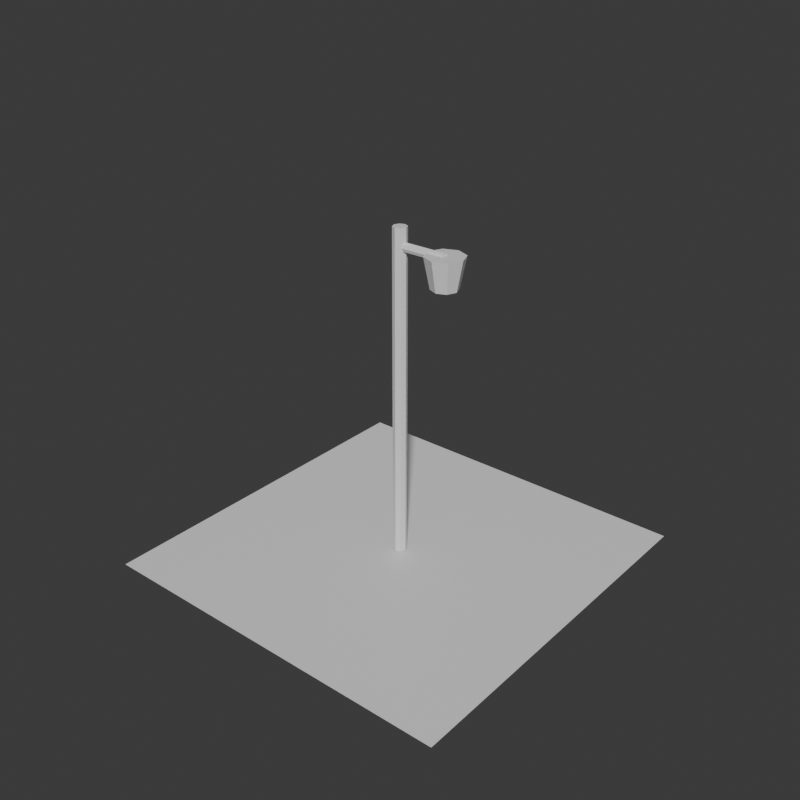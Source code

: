 # Source: lane-lamp-short-arm-massing.blend  (saved by Blender 5.2.44; exported with 4.5.12 LTS)
import bpy
from mathutils import Matrix  # noqa: F401  (used for matrix-valued properties, if any)

bpy.ops.wm.read_factory_settings(use_empty=True)
scene = bpy.context.scene
scene.name = 'Scene'

# ---- collections
col_collection = bpy.data.collections.new('Collection'); scene.collection.children.link(col_collection)

# ---- materials (node trees are filled in below, after node groups)
mat_lane_lamp_short_arm_massing_material = bpy.data.materials.new('lane-lamp-short-arm-massing-material')
mat_lane_lamp_short_arm_massing_material.diffuse_color = (0.5788, 0.6373, 0.5213, 1.0)
mat_lane_lamp_short_arm_massing_material.roughness = 0.93
mat_test_preview_ground_material = bpy.data.materials.new('test-preview-ground-material')
mat_test_preview_ground_material.diffuse_color = (0.14, 0.17, 0.18, 1.0)

# ---- material node trees
mat_lane_lamp_short_arm_massing_material.use_nodes = True; mat_lane_lamp_short_arm_massing_material.node_tree.nodes.clear()
_N = mat_lane_lamp_short_arm_massing_material.node_tree.nodes; _L = mat_lane_lamp_short_arm_massing_material.node_tree.links
n0 = _N.new('ShaderNodeBsdfPrincipled'); n0.name = 'Principled BSDF'; n0.location = (-200, 100)
n0.inputs[10].default_value = 0.005
n1 = _N.new('ShaderNodeOutputMaterial'); n1.name = 'Material Output'; n1.location = (200, 100)
_L.new(n0.outputs[0], n1.inputs[0])
n1.is_active_output = True
mat_test_preview_ground_material.use_nodes = True; mat_test_preview_ground_material.node_tree.nodes.clear()
_N = mat_test_preview_ground_material.node_tree.nodes; _L = mat_test_preview_ground_material.node_tree.links
n0 = _N.new('ShaderNodeBsdfPrincipled'); n0.name = 'Principled BSDF'; n0.location = (-200, 100)
n0.inputs[10].default_value = 0.005
n1 = _N.new('ShaderNodeOutputMaterial'); n1.name = 'Material Output'; n1.location = (200, 100)
_L.new(n0.outputs[0], n1.inputs[0])
n1.is_active_output = True

# ---- world
world_world = bpy.data.worlds.new('World'); scene.world = world_world
world_world.use_nodes = True; world_world.node_tree.nodes.clear()
_N = world_world.node_tree.nodes; _L = world_world.node_tree.links
n0 = _N.new('ShaderNodeOutputWorld'); n0.name = 'World Output'; n0.location = (200, 100)
n1 = _N.new('ShaderNodeBackground'); n1.name = 'Background'; n1.location = (-200, 100)
n1.inputs[0].default_value = (0.05088, 0.05088, 0.05088, 1.0)
_L.new(n1.outputs[0], n0.inputs[0])
n0.is_active_output = True
world_world.color = (0.035, 0.043, 0.045)
world_world.sun_shadow_jitter_overblur = 0.0

# ---- meshes
me_lane_lamp_short_arm_massing_mesh = bpy.data.meshes.new('lane-lamp-short-arm-massing-mesh')
me_lane_lamp_short_arm_massing_mesh.from_pydata([(0.0, 0.07, 0.0), (0.0, 0.07, 3.36), (0.0495, 0.0495, 0.0), (0.0495, 0.0495, 3.36), (0.07, 0.0, 0.0), (0.07, 0.0, 3.36), (0.0495, -0.0495, 0.0), (0.0495, -0.0495, 3.36), (0.0, -0.07, 0.0), (0.0, -0.07, 3.36), (-0.0495, -0.0495, 0.0), (-0.0495, -0.0495, 3.36), (-0.07, 0.0, 0.0), (-0.07, 0.0, 3.36), (-0.0495, 0.0495, 0.0), (-0.0495, 0.0495, 3.36), (-0.01, 0.045, 3.18), (0.49, 0.045, 3.18), (-0.01, 0.03182, 3.148), (0.49, 0.03182, 3.148), (-0.01, 0.0, 3.135), (0.49, 0.0, 3.135), (-0.01, -0.03182, 3.148), (0.49, -0.03182, 3.148), (-0.01, -0.045, 3.18), (0.49, -0.045, 3.18), (-0.01, -0.03182, 3.212), (0.49, -0.03182, 3.212), (-0.01, 0.0, 3.225), (0.49, 0.0, 3.225), (-0.01, 0.03182, 3.212), (0.49, 0.03182, 3.212), (0.5, 0.13, 2.9), (0.5, 0.19, 3.2), (0.5919, 0.09192, 2.9), (0.6344, 0.1344, 3.2), (0.63, 0.0, 2.9), (0.69, 0.0, 3.2), (0.5919, -0.09192, 2.9), (0.6344, -0.1344, 3.2), (0.5, -0.13, 2.9), (0.5, -0.19, 3.2), (0.4081, -0.09192, 2.9), (0.3656, -0.1344, 3.2), (0.37, 0.0, 2.9), (0.31, 0.0, 3.2), (0.4081, 0.09192, 2.9), (0.3656, 0.1344, 3.2)], [], [(0, 1, 3, 2), (2, 3, 5, 4), (4, 5, 7, 6), (6, 7, 9, 8), (8, 9, 11, 10), (10, 11, 13, 12), (3, 1, 15, 13, 11, 9, 7, 5), (12, 13, 15, 14), (14, 15, 1, 0), (0, 2, 4, 6, 8, 10, 12, 14), (16, 17, 19, 18), (18, 19, 21, 20), (20, 21, 23, 22), (22, 23, 25, 24), (24, 25, 27, 26), (26, 27, 29, 28), (19, 17, 31, 29, 27, 25, 23, 21), (28, 29, 31, 30), (30, 31, 17, 16), (16, 18, 20, 22, 24, 26, 28, 30), (32, 33, 35, 34), (34, 35, 37, 36), (36, 37, 39, 38), (38, 39, 41, 40), (40, 41, 43, 42), (42, 43, 45, 44), (35, 33, 47, 45, 43, 41, 39, 37), (44, 45, 47, 46), (46, 47, 33, 32), (32, 34, 36, 38, 40, 42, 44, 46)])
_uv = me_lane_lamp_short_arm_massing_mesh.uv_layers.new(name='UVMap')
_uv.uv.foreach_set('vector', [1.0, 0.5, 1.0, 1.0, 0.875, 1.0, 0.875, 0.5, 0.875, 0.5, 0.875, 1.0, 0.75, 1.0, 0.75, 0.5, 0.75, 0.5, 0.75, 1.0, 0.625, 1.0, 0.625, 0.5, 0.625, 0.5, 0.625, 1.0, 0.5, 1.0, 0.5, 0.5, 0.5, 0.5, 0.5, 1.0, 0.375, 1.0, 0.375, 0.5, 0.375, 0.5, 0.375, 1.0, 0.25, 1.0, 0.25, 0.5, 0.4197, 0.4197, 0.25, 0.49, 0.08029, 0.4197, 0.01, 0.25, 0.08029, 0.08029, 0.25, 0.01, 0.4197, 0.08029, 0.49, 0.25, 0.25, 0.5, 0.25, 1.0, 0.125, 1.0, 0.125, 0.5, 0.125, 0.5, 0.125, 1.0, 0.0, 1.0, 0.0, 0.5, 0.75, 0.49, 0.9197, 0.4197, 0.99, 0.25, 0.9197, 0.08029, 0.75, 0.01, 0.5803, 0.08029, 0.51, 0.25, 0.5803, 0.4197, 1.0, 0.5, 1.0, 1.0, 0.875, 1.0, 0.875, 0.5, 0.875, 0.5, 0.875, 1.0, 0.75, 1.0, 0.75, 0.5, 0.75, 0.5, 0.75, 1.0, 0.625, 1.0, 0.625, 0.5, 0.625, 0.5, 0.625, 1.0, 0.5, 1.0, 0.5, 0.5, 0.5, 0.5, 0.5, 1.0, 0.375, 1.0, 0.375, 0.5, 0.375, 0.5, 0.375, 1.0, 0.25, 1.0, 0.25, 0.5, 0.4197, 0.4197, 0.25, 0.49, 0.08029, 0.4197, 0.01, 0.25, 0.08029, 0.08029, 0.25, 0.01, 0.4197, 0.08029, 0.49, 0.25, 0.25, 0.5, 0.25, 1.0, 0.125, 1.0, 0.125, 0.5, 0.125, 0.5, 0.125, 1.0, 0.0, 1.0, 0.0, 0.5, 0.75, 0.49, 0.9197, 0.4197, 0.99, 0.25, 0.9197, 0.08029, 0.75, 0.01, 0.5803, 0.08029, 0.51, 0.25, 0.5803, 0.4197, 1.0, 0.5, 1.0, 1.0, 0.875, 1.0, 0.875, 0.5, 0.875, 0.5, 0.875, 1.0, 0.75, 1.0, 0.75, 0.5, 0.75, 0.5, 0.75, 1.0, 0.625, 1.0, 0.625, 0.5, 0.625, 0.5, 0.625, 1.0, 0.5, 1.0, 0.5, 0.5, 0.5, 0.5, 0.5, 1.0, 0.375, 1.0, 0.375, 0.5, 0.375, 0.5, 0.375, 1.0, 0.25, 1.0, 0.25, 0.5, 0.4197, 0.4197, 0.25, 0.49, 0.08029, 0.4197, 0.01, 0.25, 0.08029, 0.08029, 0.25, 0.01, 0.4197, 0.08029, 0.49, 0.25, 0.25, 0.5, 0.25, 1.0, 0.125, 1.0, 0.125, 0.5, 0.125, 0.5, 0.125, 1.0, 0.0, 1.0, 0.0, 0.5, 0.75, 0.49, 0.9197, 0.4197, 0.99, 0.25, 0.9197, 0.08029, 0.75, 0.01, 0.5803, 0.08029, 0.51, 0.25, 0.5803, 0.4197])
me_lane_lamp_short_arm_massing_mesh.materials.append(mat_lane_lamp_short_arm_massing_material)
me_lane_lamp_short_arm_massing_mesh.update()
me_plane = bpy.data.meshes.new('Plane')
me_plane.from_pydata([(-1.92, -1.92, 0.0), (1.92, -1.92, 0.0), (-1.92, 1.92, 0.0), (1.92, 1.92, 0.0)], [], [(0, 1, 3, 2)])
_uv = me_plane.uv_layers.new(name='UVMap')
_uv.uv.foreach_set('vector', [0.0, 0.0, 1.0, 0.0, 1.0, 1.0, 0.0, 1.0])
me_plane.materials.append(mat_test_preview_ground_material)
me_plane.update()

# ---- objects
ob_lane_lamp_short_arm_massing = bpy.data.objects.new('lane-lamp-short-arm-massing', me_lane_lamp_short_arm_massing_mesh)
ob_test_preview_ground = bpy.data.objects.new('test-preview-ground', me_plane)

# ---- transforms, parenting, visibility, modifiers, constraints
ob_lane_lamp_short_arm_massing.location = (0.0, 0.0, 0.0)
ob_test_preview_ground.location = (0.0, 0.0, -0.025)

# ---- collection membership
col_collection.objects.link(ob_lane_lamp_short_arm_massing)
col_collection.objects.link(ob_test_preview_ground)

# ---- scene / render settings (as saved in the file)
scene.frame_start = 1; scene.frame_end = 250; scene.frame_set(1)
scene.render.engine = 'BLENDER_WORKBENCH'
scene.render.resolution_x = 720
scene.render.resolution_y = 720
scene.render.bake_bias = 0.0
scene.render.bake_samples = 0
scene.render.compositor_device = 'GPU'
scene.eevee.use_volume_custom_range = False
scene.eevee.fast_gi_thickness_near = 0.1
scene.eevee.fast_gi_thickness_far = 0.0
scene.eevee.ray_tracing_options.screen_trace_thickness = 0.1
bpy.context.view_layer.update()

# ---- added for rendering (the .blend has no active camera and no usable light): camera, sun
cam_auto = bpy.data.cameras.new('AutoCamera')
cam_auto.lens = 50.0
cam_auto.sensor_width = 36.0
cam_auto.clip_end = 1000.0
ob_auto_camera = bpy.data.objects.new('AutoCamera', cam_auto)
scene.collection.objects.link(ob_auto_camera)
ob_auto_camera.location = (5.92067, -7.10481, 6.40404)
ob_auto_camera.rotation_euler = (1.09748, -7.21219e-08, 0.694738)
scene.camera = ob_auto_camera
light_auto_sun = bpy.data.lights.new('AutoSun', 'SUN')
light_auto_sun.energy = 3.0
light_auto_sun.angle = 0.0523599
ob_auto_sun = bpy.data.objects.new('AutoSun', light_auto_sun)
scene.collection.objects.link(ob_auto_sun)
ob_auto_sun.rotation_euler = (0.872665, 0.174533, 0.523599)
bpy.context.view_layer.update()

